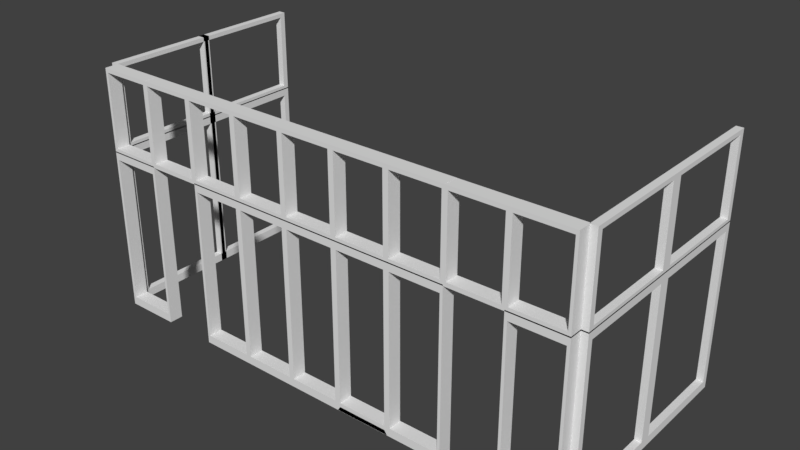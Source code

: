 # Source: v2.SM_Windows_9x18x4.blend  (saved by Blender 2.79.0; exported with 4.5.12 LTS)
import bpy
from mathutils import Matrix  # noqa: F401  (used for matrix-valued properties, if any)

bpy.ops.wm.read_factory_settings(use_empty=True)
scene = bpy.context.scene
scene.name = 'Scene'

# ---- collections
col_collection_1 = bpy.data.collections.new('Collection 1'); scene.collection.children.link(col_collection_1)

# ---- materials (node trees are filled in below, after node groups)
mat_material_002 = bpy.data.materials.new('Material.002')
mat_material_002.alpha_threshold = 0.0
mat_material_002.use_transparent_shadow = False
mat_material_002.roughness = 0.5
mat_material_002.line_color = (0.0, 0.0, 0.0, 1.0)
mat_material = bpy.data.materials.new('Material')
mat_material.alpha_threshold = 0.0
mat_material.use_transparent_shadow = False
mat_material.roughness = 0.5
mat_material.line_color = (0.0, 0.0, 0.0, 1.0)
mat_material_001 = bpy.data.materials.new('Material.001')
mat_material_001.alpha_threshold = 0.0
mat_material_001.use_transparent_shadow = False
mat_material_001.roughness = 0.5
mat_material_001.line_color = (0.0, 0.0, 0.0, 1.0)

# ---- material node trees

# ---- world
world_world = bpy.data.worlds.new('World'); scene.world = world_world
world_world.color = (0.05088, 0.05088, 0.05088)
world_world.use_sun_shadow = False
world_world.sun_shadow_jitter_overblur = 0.0
world_world.cycles.sampling_method = 'MANUAL'

# ---- meshes
me_v2_sm_windows_9x18x4 = bpy.data.meshes.new('v2.SM_Windows_9x18x4')
me_v2_sm_windows_9x18x4.from_pydata([(-5.211, 0.6726, 3.872), (-5.211, -1.327, 3.872), (-7.011, -1.327, 3.872), (-7.011, 0.6726, 3.872), (-5.211, 0.6726, 5.672), (-5.211, -1.327, 5.672), (-7.011, -1.327, 5.672), (-7.011, 0.6726, 5.672), (-5.111, -1.327, 3.772), (-7.111, -1.327, 3.772), (-5.111, -1.327, 5.772), (-7.111, -1.327, 5.772), (-5.111, 0.6726, 3.772), (-7.111, 0.6726, 3.772), (-5.111, 0.6726, 5.772), (-7.111, 0.6726, 5.772), (2.789, 0.6726, -0.0972), (2.789, -1.327, -0.0972), (0.989, -1.327, -0.0972), (0.989, 0.6726, -0.0972), (2.889, -1.327, -0.1972), (0.889, -1.327, -0.1972), (2.889, -1.327, 1.803), (0.889, -1.327, 1.803), (2.889, 0.6726, -0.1972), (0.889, 0.6726, -0.1972), (-9.361, 30.7, 1.431e-05), (-9.111, 30.7, 1.431e-05), (-9.111, 16.3, 1.431e-05), (-9.361, 16.3, 1.431e-05), (-9.361, 30.7, 3.6), (-9.111, 30.7, 3.6), (-9.111, 16.3, 3.6), (-9.361, 16.3, 3.6), (-9.111, 31.5, -0.2), (-9.111, 15.5, -0.2), (-9.111, 31.5, 3.8), (-9.111, 15.5, 3.8), (-9.361, 31.5, -0.2), (-9.361, 15.5, -0.2), (-9.361, 31.5, 3.8), (-9.361, 15.5, 3.8), (-9.361, 30.7, 3.874), (-9.111, 30.7, 3.874), (-9.111, 16.3, 3.874), (-9.361, 16.3, 3.874), (-9.361, 30.7, 5.674), (-9.111, 30.7, 5.674), (-9.111, 16.3, 5.674), (-9.361, 16.3, 5.674), (-9.111, 31.5, 3.774), (-9.111, 15.5, 3.774), (-9.111, 31.5, 5.774), (-9.111, 15.5, 5.774), (-9.361, 31.5, 3.774), (-9.361, 15.5, 3.774), (-9.361, 31.5, 5.774), (-9.361, 15.5, 5.774), (-9.361, 15.69, 1.431e-05), (-9.111, 15.69, 1.431e-05), (-9.111, 1.294, 1.431e-05), (-9.361, 1.294, 1.431e-05), (-9.361, 15.69, 3.6), (-9.111, 15.69, 3.6), (-9.111, 1.294, 3.6), (-9.361, 1.294, 3.6), (-9.111, 16.49, -0.2), (-9.111, 0.4943, -0.2), (-9.111, 16.49, 3.8), (-9.111, 0.4943, 3.8), (-9.361, 16.49, -0.2), (-9.361, 0.4943, -0.2), (-9.361, 16.49, 3.8), (-9.361, 0.4943, 3.8), (-9.361, 15.69, 3.874), (-9.111, 15.69, 3.874), (-9.111, 1.294, 3.874), (-9.361, 1.294, 3.874), (-9.361, 15.69, 5.674), (-9.111, 15.69, 5.674), (-9.111, 1.294, 5.674), (-9.361, 1.294, 5.674), (-9.111, 16.49, 3.774), (-9.111, 0.4943, 3.774), (-9.111, 16.49, 5.774), (-9.111, 0.4943, 5.774), (-9.361, 16.49, 3.774), (-9.361, 0.4943, 3.774), (-9.361, 16.49, 5.774), (-9.361, 0.4943, 5.774), (8.873, 31.69, 1.431e-05), (9.123, 31.69, 1.431e-05), (9.123, 17.29, 1.431e-05), (8.873, 17.29, 1.431e-05), (8.873, 31.69, 3.6), (9.123, 31.69, 3.6), (9.123, 17.29, 3.6), (8.873, 17.29, 3.6), (9.123, 32.49, -0.2), (9.123, 16.49, -0.2), (9.123, 32.49, 3.8), (9.123, 16.49, 3.8), (8.873, 32.49, -0.2), (8.873, 16.49, -0.2), (8.873, 32.49, 3.8), (8.873, 16.49, 3.8), (8.873, 31.69, 3.874), (9.123, 31.69, 3.874), (9.123, 17.29, 3.874), (8.873, 17.29, 3.874), (8.873, 31.69, 5.674), (9.123, 31.69, 5.674), (9.123, 17.29, 5.674), (8.873, 17.29, 5.674), (9.123, 32.49, 3.774), (9.123, 16.49, 3.774), (9.123, 32.49, 5.774), (9.123, 16.49, 5.774), (8.873, 32.49, 3.774), (8.873, 16.49, 3.774), (8.873, 32.49, 5.774), (8.873, 16.49, 5.774), (8.873, 15.69, 1.431e-05), (9.123, 15.69, 1.431e-05), (9.123, 1.294, 1.431e-05), (8.873, 1.294, 1.431e-05), (8.873, 15.69, 3.6), (9.123, 15.69, 3.6), (9.123, 1.294, 3.6), (8.873, 1.294, 3.6), (9.123, 16.49, -0.2), (9.123, 0.4943, -0.2), (9.123, 16.49, 3.8), (9.123, 0.4943, 3.8), (8.873, 16.49, -0.2), (8.873, 0.4943, -0.2), (8.873, 16.49, 3.8), (8.873, 0.4943, 3.8), (8.873, 15.69, 3.874), (9.123, 15.69, 3.874), (9.123, 1.294, 3.874), (8.873, 1.294, 3.874), (8.873, 15.69, 5.674), (9.123, 15.69, 5.674), (9.123, 1.294, 5.674), (8.873, 1.294, 5.674), (9.123, 16.49, 3.774), (9.123, 0.4943, 3.774), (9.123, 16.49, 5.774), (9.123, 0.4943, 5.774), (8.873, 16.49, 3.774), (8.873, 0.4943, 3.774), (8.873, 16.49, 5.774), (8.873, 0.4943, 5.774), (-7.211, 0.6726, 1.431e-05), (-7.211, -1.327, 1.431e-05), (-9.011, -1.327, 1.431e-05), (-9.011, 0.6726, 1.431e-05), (-7.211, 0.6726, 3.6), (-7.211, -1.327, 3.6), (-9.011, -1.327, 3.6), (-9.011, 0.6726, 3.6), (-7.111, -1.327, -0.2), (-9.111, -1.327, -0.2), (-7.111, -1.327, 3.8), (-9.111, -1.327, 3.8), (-7.111, 0.6726, -0.2), (-9.111, 0.6726, -0.2), (-7.111, 0.6726, 3.8), (-9.111, 0.6726, 3.8), (-7.211, 0.6726, 3.874), (-7.211, -1.327, 3.874), (-9.011, -1.327, 3.874), (-9.011, 0.6726, 3.874), (-7.211, 0.6726, 5.674), (-7.211, -1.327, 5.674), (-9.011, -1.327, 5.674), (-9.011, 0.6726, 5.674), (-7.111, -1.327, 3.774), (-9.111, -1.327, 3.774), (-7.111, -1.327, 5.774), (-9.111, -1.327, 5.774), (-7.111, 0.6726, 3.774), (-9.111, 0.6726, 3.774), (-7.111, 0.6726, 5.774), (-9.111, 0.6726, 5.774), (8.789, 0.6726, 1.431e-05), (8.789, -1.327, 1.431e-05), (6.989, -1.327, 1.431e-05), (6.989, 0.6726, 1.431e-05), (8.789, 0.6726, 3.6), (8.789, -1.327, 3.6), (6.989, -1.327, 3.6), (6.989, 0.6726, 3.6), (8.889, -1.327, -0.2), (6.889, -1.327, -0.2), (8.889, -1.327, 3.8), (6.889, -1.327, 3.8), (8.889, 0.6726, -0.2), (6.889, 0.6726, -0.2), (8.889, 0.6726, 3.8), (6.889, 0.6726, 3.8), (8.789, 0.6726, 3.874), (8.789, -1.327, 3.874), (6.989, -1.327, 3.874), (6.989, 0.6726, 3.874), (8.789, 0.6726, 5.674), (8.789, -1.327, 5.674), (6.989, -1.327, 5.674), (6.989, 0.6726, 5.674), (8.889, -1.327, 3.774), (6.889, -1.327, 3.774), (8.889, -1.327, 5.774), (6.889, -1.327, 5.774), (8.889, 0.6726, 3.774), (6.889, 0.6726, 3.774), (8.889, 0.6726, 5.774), (6.889, 0.6726, 5.774), (-3.211, 0.6726, 1.431e-05), (-3.211, -1.327, 1.431e-05), (-5.011, -1.327, 1.431e-05), (-5.011, 0.6726, 1.431e-05), (-3.211, 0.6726, 3.6), (-3.211, -1.327, 3.6), (-5.011, -1.327, 3.6), (-5.011, 0.6726, 3.6), (-3.111, -1.327, -0.2), (-5.111, -1.327, -0.2), (-3.111, -1.327, 3.8), (-5.111, -1.327, 3.8), (-3.111, 0.6726, -0.2), (-5.111, 0.6726, -0.2), (-3.111, 0.6726, 3.8), (-5.111, 0.6726, 3.8), (-3.211, 0.6726, 3.874), (-3.211, -1.327, 3.874), (-5.011, -1.327, 3.874), (-5.011, 0.6726, 3.874), (-3.211, 0.6726, 5.674), (-3.211, -1.327, 5.674), (-5.011, -1.327, 5.674), (-5.011, 0.6726, 5.674), (-3.111, -1.327, 3.774), (-5.111, -1.327, 3.774), (-3.111, -1.327, 5.774), (-5.111, -1.327, 5.774), (-3.111, 0.6726, 3.774), (-5.111, 0.6726, 3.774), (-3.111, 0.6726, 5.774), (-5.111, 0.6726, 5.774), (-1.211, 0.6726, 1.431e-05), (-1.211, -1.327, 1.431e-05), (-3.011, -1.327, 1.431e-05), (-3.011, 0.6726, 1.431e-05), (-1.211, 0.6726, 3.6), (-1.211, -1.327, 3.6), (-3.011, -1.327, 3.6), (-3.011, 0.6726, 3.6), (-1.111, -1.327, -0.2), (-3.111, -1.327, -0.2), (-1.111, -1.327, 3.8), (-3.111, -1.327, 3.8), (-1.111, 0.6726, -0.2), (-3.111, 0.6726, -0.2), (-1.111, 0.6726, 3.8), (-3.111, 0.6726, 3.8), (-1.211, 0.6726, 3.874), (-1.211, -1.327, 3.874), (-3.011, -1.327, 3.874), (-3.011, 0.6726, 3.874), (-1.211, 0.6726, 5.674), (-1.211, -1.327, 5.674), (-3.011, -1.327, 5.674), (-3.011, 0.6726, 5.674), (-1.111, -1.327, 3.774), (-3.111, -1.327, 3.774), (-1.111, -1.327, 5.774), (-3.111, -1.327, 5.774), (-1.111, 0.6726, 3.774), (-3.111, 0.6726, 3.774), (-1.111, 0.6726, 5.774), (-3.111, 0.6726, 5.774), (0.789, 0.6726, 1.431e-05), (0.789, -1.327, 1.431e-05), (-1.011, -1.327, 1.431e-05), (-1.011, 0.6726, 1.431e-05), (0.789, 0.6726, 3.6), (0.789, -1.327, 3.6), (-1.011, -1.327, 3.6), (-1.011, 0.6726, 3.6), (0.889, -1.327, -0.2), (-1.111, -1.327, -0.2), (0.889, -1.327, 3.8), (-1.111, -1.327, 3.8), (0.889, 0.6726, -0.2), (-1.111, 0.6726, -0.2), (0.889, 0.6726, 3.8), (-1.111, 0.6726, 3.8), (0.789, 0.6726, 3.874), (0.789, -1.327, 3.874), (-1.011, -1.327, 3.874), (-1.011, 0.6726, 3.874), (0.789, 0.6726, 5.674), (0.789, -1.327, 5.674), (-1.011, -1.327, 5.674), (-1.011, 0.6726, 5.674), (0.889, -1.327, 3.774), (-1.111, -1.327, 3.774), (0.889, -1.327, 5.774), (-1.111, -1.327, 5.774), (0.889, 0.6726, 3.774), (-1.111, 0.6726, 3.774), (0.889, 0.6726, 5.774), (-1.111, 0.6726, 5.774), (4.789, 0.6726, 1.431e-05), (4.789, -1.327, 1.431e-05), (2.989, -1.327, 1.431e-05), (2.989, 0.6726, 1.431e-05), (4.789, 0.6726, 3.6), (4.789, -1.327, 3.6), (2.989, -1.327, 3.6), (2.989, 0.6726, 3.6), (4.889, -1.327, -0.2), (2.889, -1.327, -0.2), (4.889, -1.327, 3.8), (2.889, -1.327, 3.8), (4.889, 0.6726, -0.2), (2.889, 0.6726, -0.2), (4.889, 0.6726, 3.8), (2.889, 0.6726, 3.8), (4.789, 0.6726, 3.874), (4.789, -1.327, 3.874), (2.989, -1.327, 3.874), (2.989, 0.6726, 3.874), (4.789, 0.6726, 5.674), (4.789, -1.327, 5.674), (2.989, -1.327, 5.674), (2.989, 0.6726, 5.674), (4.889, -1.327, 3.774), (2.889, -1.327, 3.774), (4.889, -1.327, 5.774), (2.889, -1.327, 5.774), (4.889, 0.6726, 3.774), (2.889, 0.6726, 3.774), (4.889, 0.6726, 5.774), (2.889, 0.6726, 5.774), (2.789, 0.6726, 1.431e-05), (2.789, -1.327, 1.431e-05), (0.989, -1.327, 1.431e-05), (0.989, 0.6726, 1.431e-05), (2.789, 0.6726, 3.6), (2.789, -1.327, 3.6), (0.989, -1.327, 3.6), (0.989, 0.6726, 3.6), (2.889, -1.327, -0.2), (0.889, -1.327, -0.2), (2.889, -1.327, 3.8), (0.889, -1.327, 3.8), (2.889, 0.6726, -0.2), (0.889, 0.6726, -0.2), (2.889, 0.6726, 3.8), (0.889, 0.6726, 3.8), (2.789, 0.6726, 3.874), (2.789, -1.327, 3.874), (0.989, -1.327, 3.874), (0.989, 0.6726, 3.874), (2.789, 0.6726, 5.674), (2.789, -1.327, 5.674), (0.989, -1.327, 5.674), (0.989, 0.6726, 5.674), (2.889, -1.327, 3.774), (0.889, -1.327, 3.774), (2.889, -1.327, 5.774), (0.889, -1.327, 5.774), (2.889, 0.6726, 3.774), (0.889, 0.6726, 3.774), (2.889, 0.6726, 5.774), (0.889, 0.6726, 5.774), (6.789, 0.6726, 3.872), (6.789, -1.327, 3.872), (4.989, -1.327, 3.872), (4.989, 0.6726, 3.872), (6.789, 0.6726, 5.672), (6.789, -1.327, 5.672), (4.989, -1.327, 5.672), (4.989, 0.6726, 5.672), (6.889, -1.327, 3.772), (4.889, -1.327, 3.772), (6.889, -1.327, 5.772), (4.889, -1.327, 5.772), (6.889, 0.6726, 3.772), (4.889, 0.6726, 3.772), (6.889, 0.6726, 5.772), (4.889, 0.6726, 5.772)], [(20, 22), (21, 23)], [(12, 8, 9, 13), (14, 15, 11, 10), (12, 14, 10, 8), (2, 1, 0, 3), (9, 11, 15, 13), (5, 4, 0, 1), (1, 2, 9, 8), (5, 1, 8, 10), (2, 6, 11, 9), (6, 5, 10, 11), (3, 0, 12, 13), (0, 4, 14, 12), (7, 3, 13, 15), (4, 7, 15, 14), (6, 2, 3, 7), (6, 7, 4, 5), (24, 20, 21, 25), (18, 17, 16, 19), (17, 18, 21, 20), (19, 16, 24, 25), (38, 34, 35, 39), (40, 41, 37, 36), (38, 40, 36, 34), (28, 27, 26, 29), (35, 37, 41, 39), (31, 30, 26, 27), (27, 28, 35, 34), (31, 27, 34, 36), (28, 32, 37, 35), (32, 31, 36, 37), (29, 26, 38, 39), (26, 30, 40, 38), (33, 29, 39, 41), (30, 33, 41, 40), (32, 28, 29, 33), (32, 33, 30, 31), (54, 50, 51, 55), (56, 57, 53, 52), (54, 56, 52, 50), (44, 43, 42, 45), (51, 53, 57, 55), (47, 46, 42, 43), (43, 44, 51, 50), (47, 43, 50, 52), (44, 48, 53, 51), (48, 47, 52, 53), (45, 42, 54, 55), (42, 46, 56, 54), (49, 45, 55, 57), (46, 49, 57, 56), (48, 44, 45, 49), (48, 49, 46, 47), (70, 66, 67, 71), (72, 73, 69, 68), (70, 72, 68, 66), (60, 59, 58, 61), (67, 69, 73, 71), (63, 62, 58, 59), (59, 60, 67, 66), (63, 59, 66, 68), (60, 64, 69, 67), (64, 63, 68, 69), (61, 58, 70, 71), (58, 62, 72, 70), (65, 61, 71, 73), (62, 65, 73, 72), (64, 60, 61, 65), (64, 65, 62, 63), (86, 82, 83, 87), (88, 89, 85, 84), (86, 88, 84, 82), (76, 75, 74, 77), (83, 85, 89, 87), (79, 78, 74, 75), (75, 76, 83, 82), (79, 75, 82, 84), (76, 80, 85, 83), (80, 79, 84, 85), (77, 74, 86, 87), (74, 78, 88, 86), (81, 77, 87, 89), (78, 81, 89, 88), (80, 76, 77, 81), (80, 81, 78, 79), (102, 98, 99, 103), (104, 105, 101, 100), (102, 104, 100, 98), (92, 91, 90, 93), (99, 101, 105, 103), (95, 94, 90, 91), (91, 92, 99, 98), (95, 91, 98, 100), (92, 96, 101, 99), (96, 95, 100, 101), (93, 90, 102, 103), (90, 94, 104, 102), (97, 93, 103, 105), (94, 97, 105, 104), (96, 92, 93, 97), (96, 97, 94, 95), (118, 114, 115, 119), (120, 121, 117, 116), (118, 120, 116, 114), (108, 107, 106, 109), (115, 117, 121, 119), (111, 110, 106, 107), (107, 108, 115, 114), (111, 107, 114, 116), (108, 112, 117, 115), (112, 111, 116, 117), (109, 106, 118, 119), (106, 110, 120, 118), (113, 109, 119, 121), (110, 113, 121, 120), (112, 108, 109, 113), (112, 113, 110, 111), (134, 130, 131, 135), (136, 137, 133, 132), (134, 136, 132, 130), (124, 123, 122, 125), (131, 133, 137, 135), (127, 126, 122, 123), (123, 124, 131, 130), (127, 123, 130, 132), (124, 128, 133, 131), (128, 127, 132, 133), (125, 122, 134, 135), (122, 126, 136, 134), (129, 125, 135, 137), (126, 129, 137, 136), (128, 124, 125, 129), (128, 129, 126, 127), (150, 146, 147, 151), (152, 153, 149, 148), (150, 152, 148, 146), (140, 139, 138, 141), (147, 149, 153, 151), (143, 142, 138, 139), (139, 140, 147, 146), (143, 139, 146, 148), (140, 144, 149, 147), (144, 143, 148, 149), (141, 138, 150, 151), (138, 142, 152, 150), (145, 141, 151, 153), (142, 145, 153, 152), (144, 140, 141, 145), (144, 145, 142, 143), (166, 162, 163, 167), (168, 169, 165, 164), (166, 168, 164, 162), (156, 155, 154, 157), (163, 165, 169, 167), (159, 158, 154, 155), (155, 156, 163, 162), (159, 155, 162, 164), (156, 160, 165, 163), (160, 159, 164, 165), (157, 154, 166, 167), (154, 158, 168, 166), (161, 157, 167, 169), (158, 161, 169, 168), (160, 156, 157, 161), (160, 161, 158, 159), (182, 178, 179, 183), (184, 185, 181, 180), (182, 184, 180, 178), (172, 171, 170, 173), (179, 181, 185, 183), (175, 174, 170, 171), (171, 172, 179, 178), (175, 171, 178, 180), (172, 176, 181, 179), (176, 175, 180, 181), (173, 170, 182, 183), (170, 174, 184, 182), (177, 173, 183, 185), (174, 177, 185, 184), (176, 172, 173, 177), (176, 177, 174, 175), (198, 194, 195, 199), (200, 201, 197, 196), (198, 200, 196, 194), (188, 187, 186, 189), (195, 197, 201, 199), (191, 190, 186, 187), (187, 188, 195, 194), (191, 187, 194, 196), (188, 192, 197, 195), (192, 191, 196, 197), (189, 186, 198, 199), (186, 190, 200, 198), (193, 189, 199, 201), (190, 193, 201, 200), (192, 188, 189, 193), (192, 193, 190, 191), (214, 210, 211, 215), (216, 217, 213, 212), (214, 216, 212, 210), (204, 203, 202, 205), (211, 213, 217, 215), (207, 206, 202, 203), (203, 204, 211, 210), (207, 203, 210, 212), (204, 208, 213, 211), (208, 207, 212, 213), (205, 202, 214, 215), (202, 206, 216, 214), (209, 205, 215, 217), (206, 209, 217, 216), (208, 204, 205, 209), (208, 209, 206, 207), (230, 226, 227, 231), (232, 233, 229, 228), (230, 232, 228, 226), (220, 219, 218, 221), (227, 229, 233, 231), (223, 222, 218, 219), (219, 220, 227, 226), (223, 219, 226, 228), (220, 224, 229, 227), (224, 223, 228, 229), (221, 218, 230, 231), (218, 222, 232, 230), (225, 221, 231, 233), (222, 225, 233, 232), (224, 220, 221, 225), (224, 225, 222, 223), (246, 242, 243, 247), (248, 249, 245, 244), (246, 248, 244, 242), (236, 235, 234, 237), (243, 245, 249, 247), (239, 238, 234, 235), (235, 236, 243, 242), (239, 235, 242, 244), (236, 240, 245, 243), (240, 239, 244, 245), (237, 234, 246, 247), (234, 238, 248, 246), (241, 237, 247, 249), (238, 241, 249, 248), (240, 236, 237, 241), (240, 241, 238, 239), (262, 258, 259, 263), (264, 265, 261, 260), (262, 264, 260, 258), (252, 251, 250, 253), (259, 261, 265, 263), (255, 254, 250, 251), (251, 252, 259, 258), (255, 251, 258, 260), (252, 256, 261, 259), (256, 255, 260, 261), (253, 250, 262, 263), (250, 254, 264, 262), (257, 253, 263, 265), (254, 257, 265, 264), (256, 252, 253, 257), (256, 257, 254, 255), (278, 274, 275, 279), (280, 281, 277, 276), (278, 280, 276, 274), (268, 267, 266, 269), (275, 277, 281, 279), (271, 270, 266, 267), (267, 268, 275, 274), (271, 267, 274, 276), (268, 272, 277, 275), (272, 271, 276, 277), (269, 266, 278, 279), (266, 270, 280, 278), (273, 269, 279, 281), (270, 273, 281, 280), (272, 268, 269, 273), (272, 273, 270, 271), (294, 290, 291, 295), (296, 297, 293, 292), (294, 296, 292, 290), (284, 283, 282, 285), (291, 293, 297, 295), (287, 286, 282, 283), (283, 284, 291, 290), (287, 283, 290, 292), (284, 288, 293, 291), (288, 287, 292, 293), (285, 282, 294, 295), (282, 286, 296, 294), (289, 285, 295, 297), (286, 289, 297, 296), (288, 284, 285, 289), (288, 289, 286, 287), (310, 306, 307, 311), (312, 313, 309, 308), (310, 312, 308, 306), (300, 299, 298, 301), (307, 309, 313, 311), (303, 302, 298, 299), (299, 300, 307, 306), (303, 299, 306, 308), (300, 304, 309, 307), (304, 303, 308, 309), (301, 298, 310, 311), (298, 302, 312, 310), (305, 301, 311, 313), (302, 305, 313, 312), (304, 300, 301, 305), (304, 305, 302, 303), (326, 322, 323, 327), (328, 329, 325, 324), (326, 328, 324, 322), (316, 315, 314, 317), (323, 325, 329, 327), (319, 318, 314, 315), (315, 316, 323, 322), (319, 315, 322, 324), (316, 320, 325, 323), (320, 319, 324, 325), (317, 314, 326, 327), (314, 318, 328, 326), (321, 317, 327, 329), (318, 321, 329, 328), (320, 316, 317, 321), (320, 321, 318, 319), (342, 338, 339, 343), (344, 345, 341, 340), (342, 344, 340, 338), (332, 331, 330, 333), (339, 341, 345, 343), (335, 334, 330, 331), (331, 332, 339, 338), (335, 331, 338, 340), (332, 336, 341, 339), (336, 335, 340, 341), (333, 330, 342, 343), (330, 334, 344, 342), (337, 333, 343, 345), (334, 337, 345, 344), (336, 332, 333, 337), (336, 337, 334, 335), (358, 354, 355, 359), (360, 361, 357, 356), (358, 360, 356, 354), (348, 347, 346, 349), (355, 357, 361, 359), (351, 350, 346, 347), (347, 348, 355, 354), (351, 347, 354, 356), (348, 352, 357, 355), (352, 351, 356, 357), (349, 346, 358, 359), (346, 350, 360, 358), (353, 349, 359, 361), (350, 353, 361, 360), (352, 348, 349, 353), (352, 353, 350, 351), (374, 370, 371, 375), (376, 377, 373, 372), (374, 376, 372, 370), (364, 363, 362, 365), (371, 373, 377, 375), (367, 366, 362, 363), (363, 364, 371, 370), (367, 363, 370, 372), (364, 368, 373, 371), (368, 367, 372, 373), (365, 362, 374, 375), (362, 366, 376, 374), (369, 365, 375, 377), (366, 369, 377, 376), (368, 364, 365, 369), (368, 369, 366, 367), (390, 386, 387, 391), (392, 393, 389, 388), (390, 392, 388, 386), (380, 379, 378, 381), (387, 389, 393, 391), (383, 382, 378, 379), (379, 380, 387, 386), (383, 379, 386, 388), (380, 384, 389, 387), (384, 383, 388, 389), (381, 378, 390, 391), (378, 382, 392, 390), (385, 381, 391, 393), (382, 385, 393, 392), (384, 380, 381, 385), (384, 385, 382, 383)])
me_v2_sm_windows_9x18x4.polygons.foreach_set('material_index', [0, 0, 0, 0, 0, 0, 0, 0, 0, 0, 0, 0, 0, 0, 0, 0, 0, 0, 0, 0, 1, 1, 1, 1, 1, 1, 1, 1, 1, 1, 1, 1, 1, 1, 1, 1, 2, 2, 2, 2, 2, 2, 2, 2, 2, 2, 2, 2, 2, 2, 2, 2, 1, 1, 1, 1, 1, 1, 1, 1, 1, 1, 1, 1, 1, 1, 1, 1, 2, 2, 2, 2, 2, 2, 2, 2, 2, 2, 2, 2, 2, 2, 2, 2, 1, 1, 1, 1, 1, 1, 1, 1, 1, 1, 1, 1, 1, 1, 1, 1, 2, 2, 2, 2, 2, 2, 2, 2, 2, 2, 2, 2, 2, 2, 2, 2, 1, 1, 1, 1, 1, 1, 1, 1, 1, 1, 1, 1, 1, 1, 1, 1, 2, 2, 2, 2, 2, 2, 2, 2, 2, 2, 2, 2, 2, 2, 2, 2, 1, 1, 1, 1, 1, 1, 1, 1, 1, 1, 1, 1, 1, 1, 1, 1, 2, 2, 2, 2, 2, 2, 2, 2, 2, 2, 2, 2, 2, 2, 2, 2, 1, 1, 1, 1, 1, 1, 1, 1, 1, 1, 1, 1, 1, 1, 1, 1, 2, 2, 2, 2, 2, 2, 2, 2, 2, 2, 2, 2, 2, 2, 2, 2, 1, 1, 1, 1, 1, 1, 1, 1, 1, 1, 1, 1, 1, 1, 1, 1, 2, 2, 2, 2, 2, 2, 2, 2, 2, 2, 2, 2, 2, 2, 2, 2, 1, 1, 1, 1, 1, 1, 1, 1, 1, 1, 1, 1, 1, 1, 1, 1, 2, 2, 2, 2, 2, 2, 2, 2, 2, 2, 2, 2, 2, 2, 2, 2, 1, 1, 1, 1, 1, 1, 1, 1, 1, 1, 1, 1, 1, 1, 1, 1, 2, 2, 2, 2, 2, 2, 2, 2, 2, 2, 2, 2, 2, 2, 2, 2, 1, 1, 1, 1, 1, 1, 1, 1, 1, 1, 1, 1, 1, 1, 1, 1, 2, 2, 2, 2, 2, 2, 2, 2, 2, 2, 2, 2, 2, 2, 2, 2, 1, 1, 1, 1, 1, 1, 1, 1, 1, 1, 1, 1, 1, 1, 1, 1, 2, 2, 2, 2, 2, 2, 2, 2, 2, 2, 2, 2, 2, 2, 2, 2, 0, 0, 0, 0, 0, 0, 0, 0, 0, 0, 0, 0, 0, 0, 0, 0])
me_v2_sm_windows_9x18x4.materials.append(mat_material_002)
me_v2_sm_windows_9x18x4.materials.append(mat_material)
me_v2_sm_windows_9x18x4.materials.append(mat_material_001)
me_v2_sm_windows_9x18x4.use_remesh_preserve_volume = False
me_v2_sm_windows_9x18x4.use_remesh_preserve_attributes = False
me_v2_sm_windows_9x18x4.use_mirror_vertex_groups = False
me_v2_sm_windows_9x18x4.update()

# ---- objects
ob_v2_sm_windows_9x18x4 = bpy.data.objects.new('v2.SM_Windows_9x18x4', me_v2_sm_windows_9x18x4)

# ---- transforms, parenting, visibility, modifiers, constraints
ob_v2_sm_windows_9x18x4.location = (-5.84, 0.3138, -2.757)
ob_v2_sm_windows_9x18x4.scale = (1.0, 0.25, 1.5)
ob_v2_sm_windows_9x18x4.lock_rotations_4d = False
ob_v2_sm_windows_9x18x4.empty_display_type = 'ARROWS'
ob_v2_sm_windows_9x18x4.lineart.crease_threshold = 0.0

# ---- collection membership
col_collection_1.objects.link(ob_v2_sm_windows_9x18x4)

# ---- scene / render settings (as saved in the file)
scene.frame_start = 1; scene.frame_end = 250; scene.frame_set(1)
scene.render.engine = 'BLENDER_EEVEE_NEXT'
scene.render.resolution_percentage = 50
scene.render.dither_intensity = 0.0
scene.cycles.use_denoising = False
scene.cycles.samples = 128
scene.cycles.sampling_pattern = 'TABULATED_SOBOL'
scene.cycles.use_adaptive_sampling = False
scene.cycles.use_light_tree = False
scene.cycles.blur_glossy = 0.0
scene.cycles.sample_clamp_indirect = 0.0
scene.view_settings.view_transform = 'Standard'
bpy.context.view_layer.update()

# ---- added for rendering (the .blend has no active camera and no usable light): camera, sun
cam_auto = bpy.data.cameras.new('AutoCamera')
cam_auto.lens = 50.0
cam_auto.sensor_width = 36.0
cam_auto.clip_end = 1000.0
ob_auto_camera = bpy.data.objects.new('AutoCamera', cam_auto)
scene.collection.objects.link(ob_auto_camera)
ob_auto_camera.location = (14.5935, -20.4535, 17.8662)
ob_auto_camera.rotation_euler = (1.09748, -7.21219e-08, 0.694738)
scene.camera = ob_auto_camera
light_auto_sun = bpy.data.lights.new('AutoSun', 'SUN')
light_auto_sun.energy = 3.0
light_auto_sun.angle = 0.0523599
ob_auto_sun = bpy.data.objects.new('AutoSun', light_auto_sun)
scene.collection.objects.link(ob_auto_sun)
ob_auto_sun.rotation_euler = (0.872665, 0.174533, 0.523599)
bpy.context.view_layer.update()
